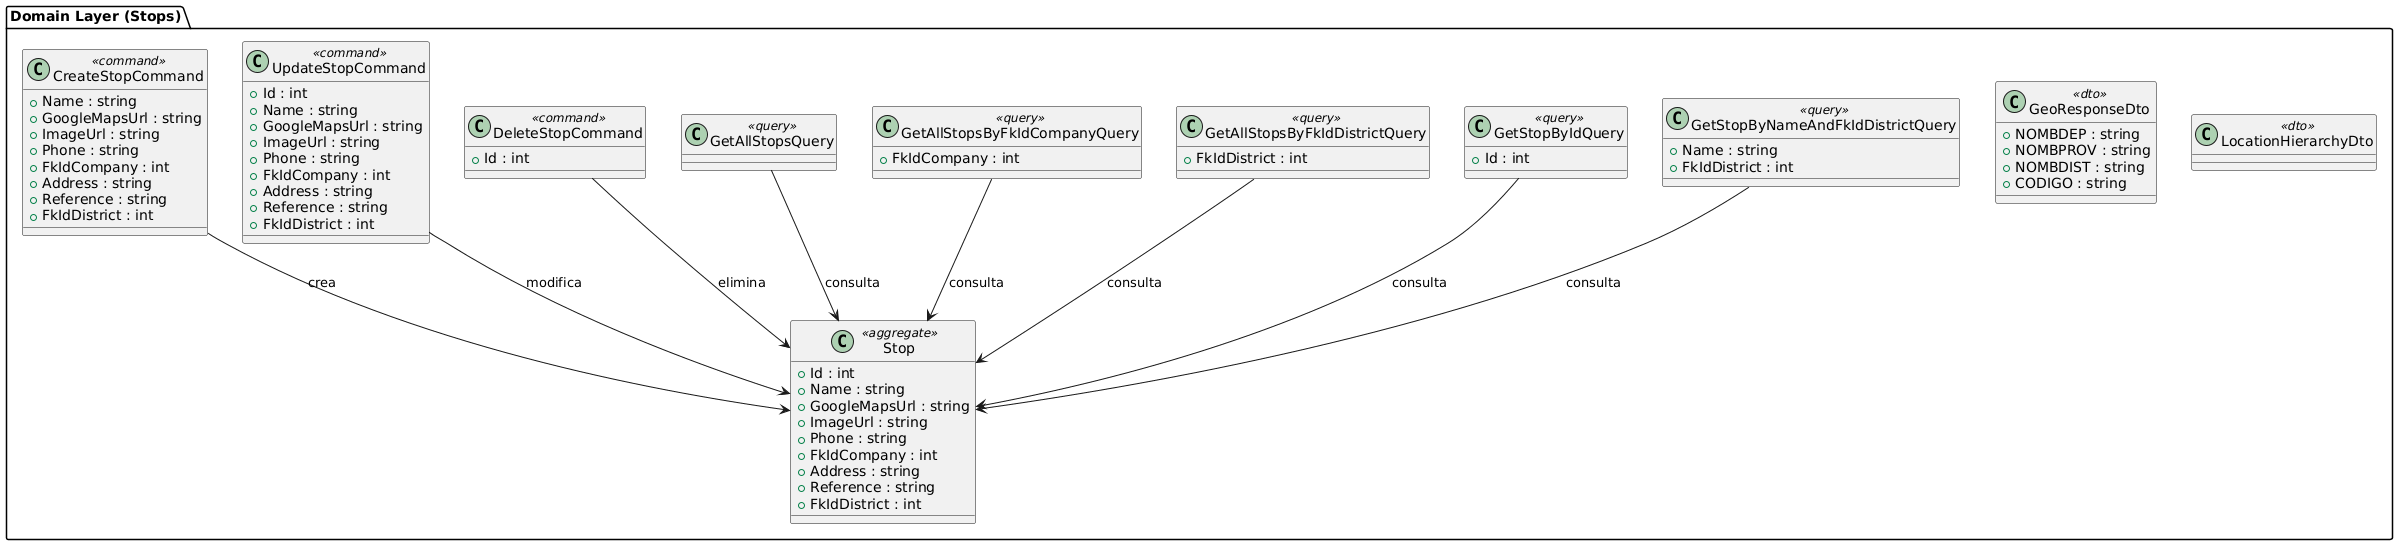

The diagram above was rendered by PlantUML. Its source (embedded in the PNG):
@startuml
package "Domain Layer (Stops)" {

  ' ===========================
  ' Aggregate
  ' ===========================
  class Stop <<aggregate>> {
    +Id : int
    +Name : string
    +GoogleMapsUrl : string
    +ImageUrl : string
    +Phone : string
    +FkIdCompany : int
    +Address : string
    +Reference : string
    +FkIdDistrict : int
  }

  ' ===========================
  ' Commands
  ' ===========================
  class CreateStopCommand <<command>> {
    +Name : string
    +GoogleMapsUrl : string
    +ImageUrl : string
    +Phone : string
    +FkIdCompany : int
    +Address : string
    +Reference : string
    +FkIdDistrict : int
  }

  class UpdateStopCommand <<command>> {
    +Id : int
    +Name : string
    +GoogleMapsUrl : string
    +ImageUrl : string
    +Phone : string
    +FkIdCompany : int
    +Address : string
    +Reference : string
    +FkIdDistrict : int
  }

  class DeleteStopCommand <<command>> {
    +Id : int
  }

  ' ===========================
  ' Queries
  ' ===========================
  class GetAllStopsQuery <<query>> {
  }

  class GetAllStopsByFkIdCompanyQuery <<query>> {
    +FkIdCompany : int
  }

  class GetAllStopsByFkIdDistrictQuery <<query>> {
    +FkIdDistrict : int
  }

  class GetStopByIdQuery <<query>> {
    +Id : int
  }

  class GetStopByNameAndFkIdDistrictQuery <<query>> {
    +Name : string
    +FkIdDistrict : int
  }

  ' ===========================
  ' DTOs
  ' ===========================
  class GeoResponseDto <<dto>> {
    +NOMBDEP : string
    +NOMBPROV : string
    +NOMBDIST : string
    +CODIGO : string
  }

  class LocationHierarchyDto <<dto>> {
    ' Por completar en el futuro
  }

  ' ===========================
  ' Relaciones
  ' ===========================
  CreateStopCommand --> Stop : crea
  UpdateStopCommand --> Stop : modifica
  DeleteStopCommand --> Stop : elimina

  GetAllStopsByFkIdCompanyQuery --> Stop : consulta
  GetAllStopsByFkIdDistrictQuery --> Stop : consulta
  GetAllStopsQuery --> Stop : consulta
  GetStopByIdQuery --> Stop : consulta
  GetStopByNameAndFkIdDistrictQuery --> Stop : consulta

}
@enduml